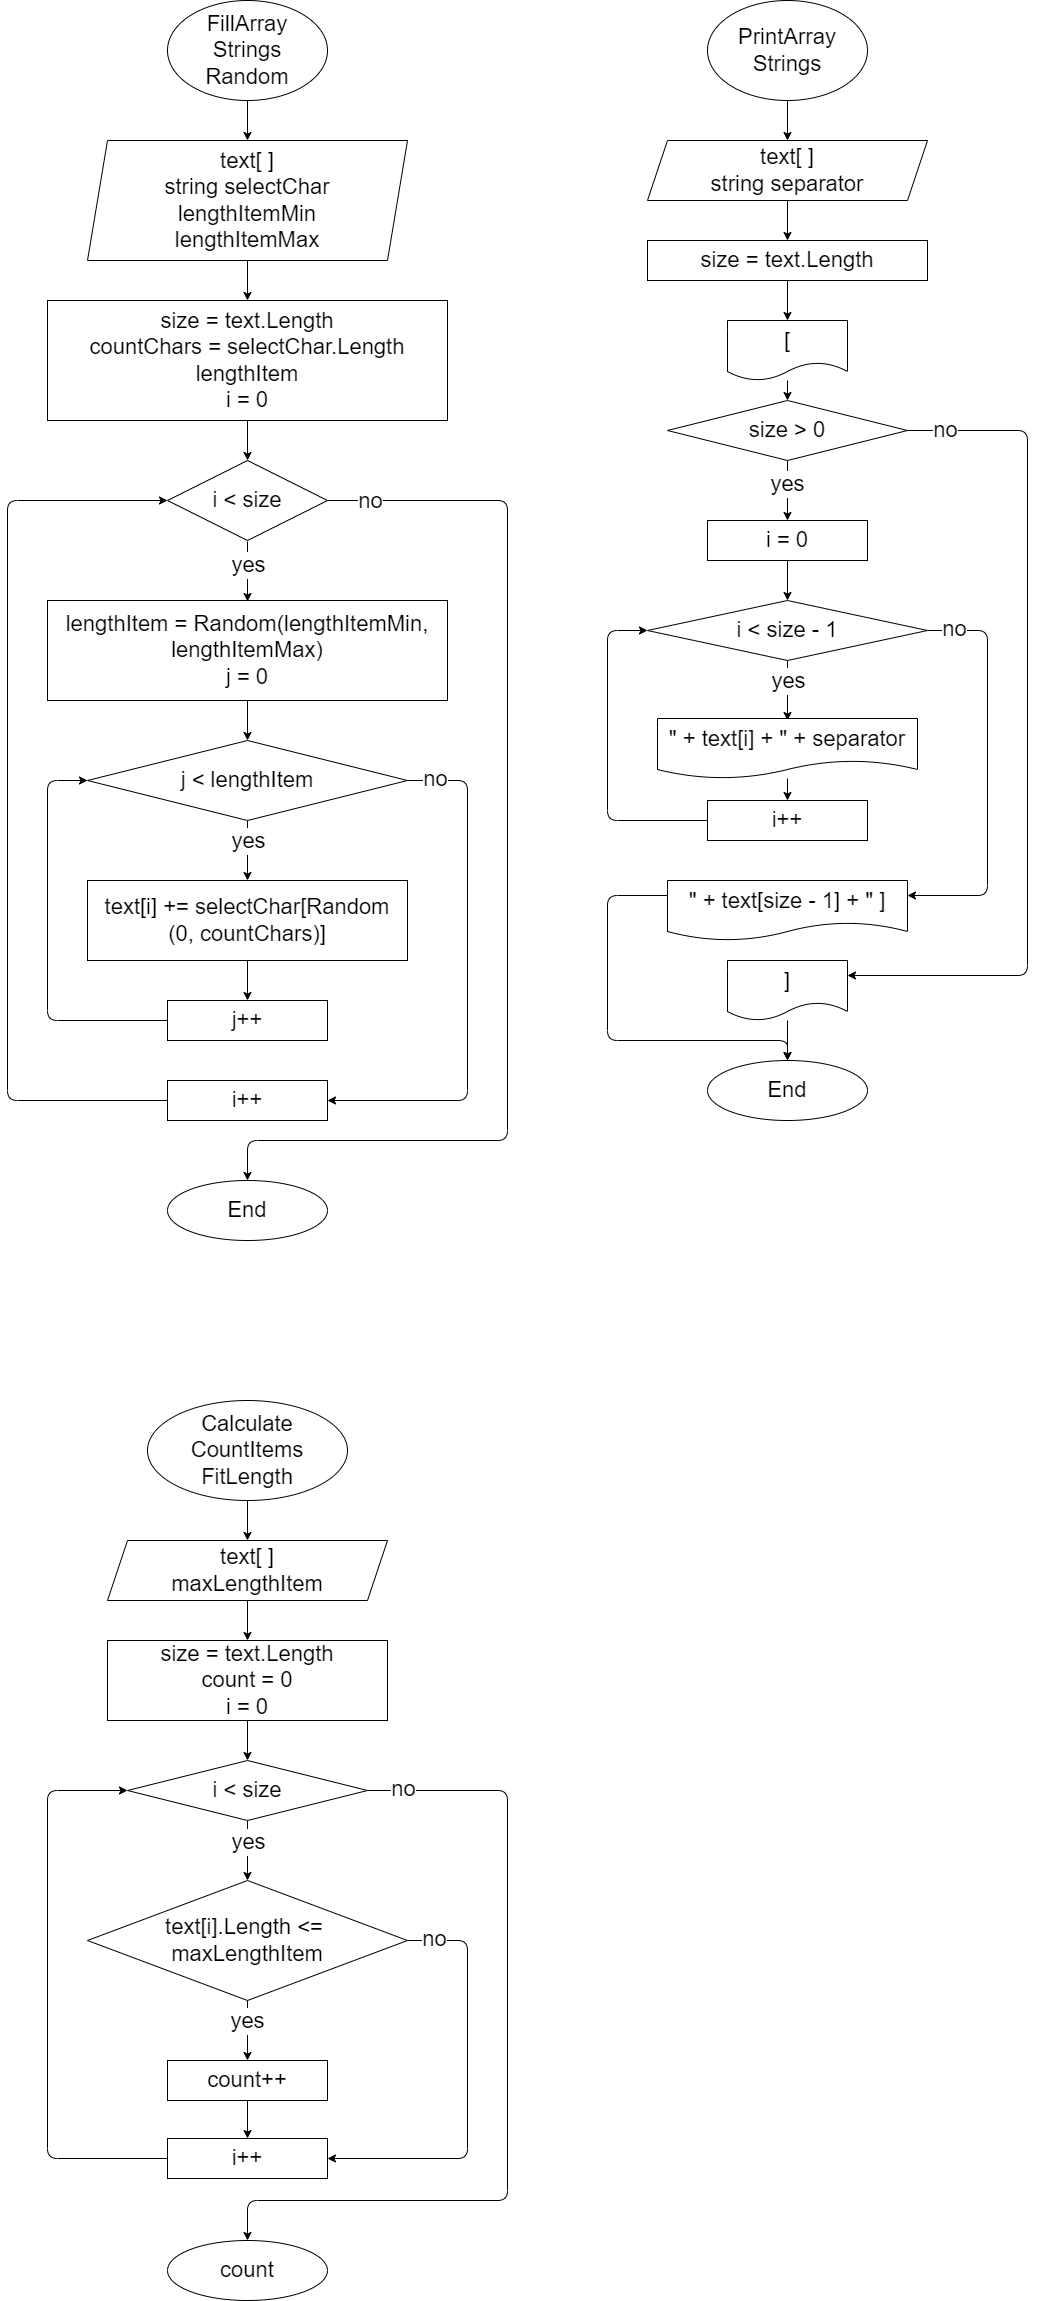

The diagram above was exported from draw.io. Its source (the exported page's mxGraphModel, read from the mxfile embedded in the PNG):
<mxGraphModel dx="1227" dy="771" grid="1" gridSize="20" guides="1" tooltips="1" connect="1" arrows="1" fold="1" page="0" pageScale="1" pageWidth="827" pageHeight="1169" math="0" shadow="0">
  <root>
    <mxCell id="0" />
    <mxCell id="1" parent="0" />
    <mxCell id="13" style="edgeStyle=none;html=1;entryX=0.5;entryY=0;entryDx=0;entryDy=0;fontSize=22;" parent="1" source="2" target="8" edge="1">
      <mxGeometry relative="1" as="geometry" />
    </mxCell>
    <mxCell id="2" value="FillArray&#10;Strings&#10;Random" style="ellipse;whiteSpace=wrap;fontSize=22;" parent="1" vertex="1">
      <mxGeometry x="400" y="80" width="160" height="100" as="geometry" />
    </mxCell>
    <mxCell id="15" style="edgeStyle=none;html=1;entryX=0.5;entryY=0;entryDx=0;entryDy=0;fontSize=22;" parent="1" source="3" target="4" edge="1">
      <mxGeometry relative="1" as="geometry" />
    </mxCell>
    <mxCell id="3" value="size = text.Length&#10;countChars = selectChar.Length&#10;lengthItem&#10;i = 0" style="rounded=0;whiteSpace=wrap;fontSize=22;" parent="1" vertex="1">
      <mxGeometry x="280" y="380" width="400" height="120" as="geometry" />
    </mxCell>
    <mxCell id="16" style="edgeStyle=none;html=1;entryX=0.5;entryY=0;entryDx=0;entryDy=0;fontSize=22;" parent="1" edge="1">
      <mxGeometry relative="1" as="geometry">
        <mxPoint x="480" y="621" as="sourcePoint" />
        <mxPoint x="480" y="681" as="targetPoint" />
      </mxGeometry>
    </mxCell>
    <mxCell id="25" value="yes" style="edgeLabel;html=1;align=center;verticalAlign=middle;resizable=0;points=[];fontSize=22;" parent="16" vertex="1" connectable="0">
      <mxGeometry x="-0.48" relative="1" as="geometry">
        <mxPoint y="7" as="offset" />
      </mxGeometry>
    </mxCell>
    <mxCell id="20" style="edgeStyle=none;html=1;entryX=0.5;entryY=0;entryDx=0;entryDy=0;fontSize=22;exitX=1;exitY=0.5;exitDx=0;exitDy=0;" parent="1" source="4" target="12" edge="1">
      <mxGeometry relative="1" as="geometry">
        <Array as="points">
          <mxPoint x="740" y="580" />
          <mxPoint x="740" y="1220" />
          <mxPoint x="480" y="1220" />
        </Array>
      </mxGeometry>
    </mxCell>
    <mxCell id="26" value="no" style="edgeLabel;html=1;align=center;verticalAlign=middle;resizable=0;points=[];fontSize=22;" parent="20" vertex="1" connectable="0">
      <mxGeometry x="-0.9228" relative="1" as="geometry">
        <mxPoint as="offset" />
      </mxGeometry>
    </mxCell>
    <mxCell id="4" value="i &lt; size" style="rhombus;whiteSpace=wrap;fontSize=22;" parent="1" vertex="1">
      <mxGeometry x="400" y="540" width="160" height="80" as="geometry" />
    </mxCell>
    <mxCell id="17" style="edgeStyle=none;html=1;entryX=0.5;entryY=0;entryDx=0;entryDy=0;fontSize=22;" parent="1" source="5" target="6" edge="1">
      <mxGeometry relative="1" as="geometry" />
    </mxCell>
    <mxCell id="5" value="lengthItem = Random(lengthItemMin, lengthItemMax)&#10;j = 0" style="rounded=0;whiteSpace=wrap;fontSize=22;" parent="1" vertex="1">
      <mxGeometry x="280" y="680" width="400" height="100" as="geometry" />
    </mxCell>
    <mxCell id="18" style="edgeStyle=none;html=1;entryX=0.5;entryY=0;entryDx=0;entryDy=0;fontSize=22;" parent="1" source="6" target="7" edge="1">
      <mxGeometry relative="1" as="geometry" />
    </mxCell>
    <mxCell id="24" style="edgeStyle=none;html=1;entryX=1;entryY=0.5;entryDx=0;entryDy=0;fontSize=22;exitX=1;exitY=0.5;exitDx=0;exitDy=0;" parent="1" source="6" target="11" edge="1">
      <mxGeometry relative="1" as="geometry">
        <Array as="points">
          <mxPoint x="700" y="860" />
          <mxPoint x="700" y="1180" />
        </Array>
      </mxGeometry>
    </mxCell>
    <mxCell id="6" value="j &lt; lengthItem" style="rhombus;whiteSpace=wrap;fontSize=22;" parent="1" vertex="1">
      <mxGeometry x="320" y="820" width="320" height="80" as="geometry" />
    </mxCell>
    <mxCell id="19" style="edgeStyle=none;html=1;entryX=0.5;entryY=0;entryDx=0;entryDy=0;fontSize=22;" parent="1" source="7" target="10" edge="1">
      <mxGeometry relative="1" as="geometry" />
    </mxCell>
    <mxCell id="7" value="text[i] += selectChar[Random&#10;(0, countChars)]" style="rounded=0;whiteSpace=wrap;fontSize=22;" parent="1" vertex="1">
      <mxGeometry x="320" y="960" width="320" height="80" as="geometry" />
    </mxCell>
    <mxCell id="14" style="edgeStyle=none;html=1;entryX=0.5;entryY=0;entryDx=0;entryDy=0;fontSize=22;" parent="1" source="8" target="3" edge="1">
      <mxGeometry relative="1" as="geometry" />
    </mxCell>
    <mxCell id="8" value="text[ ]&#10;string selectChar&#10;lengthItemMin&#10;lengthItemMax" style="shape=parallelogram;perimeter=parallelogramPerimeter;whiteSpace=wrap;fixedSize=1;fontSize=22;" parent="1" vertex="1">
      <mxGeometry x="320" y="220" width="320" height="120" as="geometry" />
    </mxCell>
    <mxCell id="23" style="edgeStyle=none;html=1;entryX=0;entryY=0.5;entryDx=0;entryDy=0;fontSize=22;" parent="1" source="10" target="6" edge="1">
      <mxGeometry relative="1" as="geometry">
        <Array as="points">
          <mxPoint x="280" y="1100" />
          <mxPoint x="280" y="860" />
        </Array>
      </mxGeometry>
    </mxCell>
    <mxCell id="10" value="j++" style="rounded=0;whiteSpace=wrap;html=1;fontSize=22;" parent="1" vertex="1">
      <mxGeometry x="400" y="1080" width="160" height="40" as="geometry" />
    </mxCell>
    <mxCell id="21" style="edgeStyle=none;html=1;entryX=0;entryY=0.5;entryDx=0;entryDy=0;fontSize=22;exitX=0;exitY=0.5;exitDx=0;exitDy=0;" parent="1" source="11" target="4" edge="1">
      <mxGeometry relative="1" as="geometry">
        <Array as="points">
          <mxPoint x="240" y="1180" />
          <mxPoint x="240" y="580" />
        </Array>
      </mxGeometry>
    </mxCell>
    <mxCell id="11" value="i++" style="rounded=0;whiteSpace=wrap;html=1;fontSize=22;" parent="1" vertex="1">
      <mxGeometry x="400" y="1160" width="160" height="40" as="geometry" />
    </mxCell>
    <mxCell id="12" value="End" style="ellipse;whiteSpace=wrap;fontSize=22;" parent="1" vertex="1">
      <mxGeometry x="400" y="1260" width="160" height="60" as="geometry" />
    </mxCell>
    <mxCell id="27" value="no" style="edgeLabel;html=1;align=center;verticalAlign=middle;resizable=0;points=[];fontSize=22;" parent="1" vertex="1" connectable="0">
      <mxGeometry x="667" y="858" as="geometry" />
    </mxCell>
    <mxCell id="28" value="yes" style="edgeLabel;html=1;align=center;verticalAlign=middle;resizable=0;points=[];fontSize=22;" parent="1" vertex="1" connectable="0">
      <mxGeometry x="480" y="920" as="geometry" />
    </mxCell>
    <mxCell id="42" style="edgeStyle=none;html=1;entryX=0.5;entryY=0;entryDx=0;entryDy=0;" edge="1" parent="1" source="29" target="30">
      <mxGeometry relative="1" as="geometry" />
    </mxCell>
    <mxCell id="29" value="PrintArray&#10;Strings" style="ellipse;whiteSpace=wrap;fontSize=22;" vertex="1" parent="1">
      <mxGeometry x="940" y="80" width="160" height="100" as="geometry" />
    </mxCell>
    <mxCell id="43" style="edgeStyle=none;html=1;entryX=0.5;entryY=0;entryDx=0;entryDy=0;" edge="1" parent="1" source="30" target="31">
      <mxGeometry relative="1" as="geometry" />
    </mxCell>
    <mxCell id="30" value="text[ ]&#10;string separator" style="shape=parallelogram;perimeter=parallelogramPerimeter;whiteSpace=wrap;fixedSize=1;fontSize=22;" vertex="1" parent="1">
      <mxGeometry x="880" y="220" width="280" height="60" as="geometry" />
    </mxCell>
    <mxCell id="44" style="edgeStyle=none;html=1;entryX=0.5;entryY=0;entryDx=0;entryDy=0;" edge="1" parent="1" source="31">
      <mxGeometry relative="1" as="geometry">
        <mxPoint x="1020" y="400" as="targetPoint" />
      </mxGeometry>
    </mxCell>
    <mxCell id="31" value="size = text.Length" style="rounded=0;whiteSpace=wrap;fontSize=22;" vertex="1" parent="1">
      <mxGeometry x="880" y="320" width="280" height="40" as="geometry" />
    </mxCell>
    <mxCell id="46" style="edgeStyle=none;html=1;entryX=0.5;entryY=0;entryDx=0;entryDy=0;" edge="1" parent="1" source="34" target="35">
      <mxGeometry relative="1" as="geometry" />
    </mxCell>
    <mxCell id="57" value="yes" style="edgeLabel;html=1;align=center;verticalAlign=middle;resizable=0;points=[];fontSize=22;" vertex="1" connectable="0" parent="46">
      <mxGeometry x="-0.4267" y="2" relative="1" as="geometry">
        <mxPoint x="-3" y="6" as="offset" />
      </mxGeometry>
    </mxCell>
    <mxCell id="47" style="edgeStyle=none;html=1;entryX=1;entryY=0.25;entryDx=0;entryDy=0;exitX=1;exitY=0.5;exitDx=0;exitDy=0;" edge="1" parent="1" source="34" target="66">
      <mxGeometry relative="1" as="geometry">
        <mxPoint x="1110" y="1060" as="targetPoint" />
        <Array as="points">
          <mxPoint x="1260" y="510" />
          <mxPoint x="1260" y="1055" />
        </Array>
      </mxGeometry>
    </mxCell>
    <mxCell id="55" value="no" style="edgeLabel;html=1;align=center;verticalAlign=middle;resizable=0;points=[];fontSize=22;" vertex="1" connectable="0" parent="47">
      <mxGeometry x="-0.912" y="1" relative="1" as="geometry">
        <mxPoint as="offset" />
      </mxGeometry>
    </mxCell>
    <mxCell id="34" value="size &gt; 0" style="rhombus;whiteSpace=wrap;fontSize=22;" vertex="1" parent="1">
      <mxGeometry x="900" y="480" width="240" height="60" as="geometry" />
    </mxCell>
    <mxCell id="49" style="edgeStyle=none;html=1;entryX=0.5;entryY=0;entryDx=0;entryDy=0;" edge="1" parent="1" source="35" target="36">
      <mxGeometry relative="1" as="geometry" />
    </mxCell>
    <mxCell id="35" value="i = 0" style="rounded=0;whiteSpace=wrap;fontSize=22;" vertex="1" parent="1">
      <mxGeometry x="940" y="600" width="160" height="40" as="geometry" />
    </mxCell>
    <mxCell id="50" style="edgeStyle=none;html=1;entryX=1;entryY=0.25;entryDx=0;entryDy=0;exitX=1;exitY=0.5;exitDx=0;exitDy=0;" edge="1" parent="1" source="36" target="64">
      <mxGeometry relative="1" as="geometry">
        <mxPoint x="1130" y="980" as="targetPoint" />
        <Array as="points">
          <mxPoint x="1220" y="710" />
          <mxPoint x="1220" y="975" />
        </Array>
      </mxGeometry>
    </mxCell>
    <mxCell id="51" style="edgeStyle=none;html=1;entryX=0.5;entryY=0;entryDx=0;entryDy=0;" edge="1" parent="1" source="36">
      <mxGeometry relative="1" as="geometry">
        <mxPoint x="1020" y="800" as="targetPoint" />
      </mxGeometry>
    </mxCell>
    <mxCell id="36" value="i &lt; size - 1" style="rhombus;whiteSpace=wrap;fontSize=22;" vertex="1" parent="1">
      <mxGeometry x="880" y="680" width="280" height="60" as="geometry" />
    </mxCell>
    <mxCell id="53" style="edgeStyle=none;html=1;entryX=0;entryY=0.5;entryDx=0;entryDy=0;" edge="1" parent="1" source="38" target="36">
      <mxGeometry relative="1" as="geometry">
        <Array as="points">
          <mxPoint x="840" y="900" />
          <mxPoint x="840" y="710" />
        </Array>
      </mxGeometry>
    </mxCell>
    <mxCell id="38" value="i++" style="rounded=0;whiteSpace=wrap;html=1;fontSize=22;" vertex="1" parent="1">
      <mxGeometry x="940" y="880" width="160" height="40" as="geometry" />
    </mxCell>
    <mxCell id="54" style="edgeStyle=none;html=1;entryX=0.5;entryY=0;entryDx=0;entryDy=0;exitX=0;exitY=0.25;exitDx=0;exitDy=0;" edge="1" parent="1" source="64" target="41">
      <mxGeometry relative="1" as="geometry">
        <mxPoint x="910" y="980" as="sourcePoint" />
        <Array as="points">
          <mxPoint x="840" y="975" />
          <mxPoint x="840" y="1120" />
          <mxPoint x="1020" y="1120" />
        </Array>
      </mxGeometry>
    </mxCell>
    <mxCell id="41" value="End" style="ellipse;whiteSpace=wrap;fontSize=22;" vertex="1" parent="1">
      <mxGeometry x="940" y="1140" width="160" height="60" as="geometry" />
    </mxCell>
    <mxCell id="56" value="no" style="edgeLabel;html=1;align=center;verticalAlign=middle;resizable=0;points=[];fontSize=22;" vertex="1" connectable="0" parent="1">
      <mxGeometry x="1199" y="525" as="geometry">
        <mxPoint x="-13" y="183" as="offset" />
      </mxGeometry>
    </mxCell>
    <mxCell id="58" value="yes" style="edgeLabel;html=1;align=center;verticalAlign=middle;resizable=0;points=[];fontSize=22;" vertex="1" connectable="0" parent="1">
      <mxGeometry x="1020" y="760" as="geometry" />
    </mxCell>
    <mxCell id="60" style="edgeStyle=none;html=1;entryX=0.5;entryY=0;entryDx=0;entryDy=0;fontSize=22;" edge="1" parent="1" source="59" target="34">
      <mxGeometry relative="1" as="geometry" />
    </mxCell>
    <mxCell id="59" value="[" style="shape=document;whiteSpace=wrap;boundedLbl=1;fontSize=22;" vertex="1" parent="1">
      <mxGeometry x="960" y="400" width="120" height="60" as="geometry" />
    </mxCell>
    <mxCell id="63" style="edgeStyle=none;html=1;entryX=0.5;entryY=0;entryDx=0;entryDy=0;fontSize=22;" edge="1" parent="1" source="61" target="38">
      <mxGeometry relative="1" as="geometry" />
    </mxCell>
    <mxCell id="61" value="&quot; + text[i] + &quot; + separator" style="shape=document;whiteSpace=wrap;boundedLbl=1;fontSize=22;" vertex="1" parent="1">
      <mxGeometry x="890" y="798" width="260" height="60" as="geometry" />
    </mxCell>
    <mxCell id="64" value="&quot; + text[size - 1] + &quot; ]" style="shape=document;whiteSpace=wrap;boundedLbl=1;fontSize=22;" vertex="1" parent="1">
      <mxGeometry x="900" y="960" width="240" height="60" as="geometry" />
    </mxCell>
    <mxCell id="67" style="edgeStyle=none;html=1;fontSize=22;" edge="1" parent="1" source="66">
      <mxGeometry relative="1" as="geometry">
        <mxPoint x="1020" y="1140" as="targetPoint" />
      </mxGeometry>
    </mxCell>
    <mxCell id="66" value="]" style="shape=document;whiteSpace=wrap;boundedLbl=1;fontSize=22;" vertex="1" parent="1">
      <mxGeometry x="960" y="1040" width="120" height="60" as="geometry" />
    </mxCell>
    <mxCell id="77" style="edgeStyle=none;html=1;entryX=0.5;entryY=0;entryDx=0;entryDy=0;fontSize=22;" edge="1" parent="1" source="69" target="70">
      <mxGeometry relative="1" as="geometry" />
    </mxCell>
    <mxCell id="69" value="Calculate&#10;CountItems&#10;FitLength" style="ellipse;whiteSpace=wrap;fontSize=22;" vertex="1" parent="1">
      <mxGeometry x="380" y="1480" width="200" height="100" as="geometry" />
    </mxCell>
    <mxCell id="78" style="edgeStyle=none;html=1;entryX=0.5;entryY=0;entryDx=0;entryDy=0;fontSize=22;" edge="1" parent="1" source="70" target="71">
      <mxGeometry relative="1" as="geometry" />
    </mxCell>
    <mxCell id="70" value="text[ ]&#10;maxLengthItem" style="shape=parallelogram;perimeter=parallelogramPerimeter;whiteSpace=wrap;fixedSize=1;fontSize=22;" vertex="1" parent="1">
      <mxGeometry x="340" y="1620" width="280" height="60" as="geometry" />
    </mxCell>
    <mxCell id="79" style="edgeStyle=none;html=1;entryX=0.5;entryY=0;entryDx=0;entryDy=0;fontSize=22;" edge="1" parent="1" source="71" target="72">
      <mxGeometry relative="1" as="geometry" />
    </mxCell>
    <mxCell id="71" value="size = text.Length&#10;count = 0&#10;i = 0" style="rounded=0;whiteSpace=wrap;fontSize=22;" vertex="1" parent="1">
      <mxGeometry x="340" y="1720" width="280" height="80" as="geometry" />
    </mxCell>
    <mxCell id="80" style="edgeStyle=none;html=1;entryX=0.5;entryY=0;entryDx=0;entryDy=0;fontSize=22;" edge="1" parent="1" source="72" target="74">
      <mxGeometry relative="1" as="geometry" />
    </mxCell>
    <mxCell id="87" value="yes" style="edgeLabel;html=1;align=center;verticalAlign=middle;resizable=0;points=[];fontSize=22;" vertex="1" connectable="0" parent="80">
      <mxGeometry x="-0.3054" relative="1" as="geometry">
        <mxPoint as="offset" />
      </mxGeometry>
    </mxCell>
    <mxCell id="85" style="edgeStyle=none;html=1;entryX=0.5;entryY=0;entryDx=0;entryDy=0;fontSize=22;exitX=1;exitY=0.5;exitDx=0;exitDy=0;" edge="1" parent="1" source="72" target="73">
      <mxGeometry relative="1" as="geometry">
        <Array as="points">
          <mxPoint x="740" y="1870" />
          <mxPoint x="740" y="2280" />
          <mxPoint x="480" y="2280" />
        </Array>
      </mxGeometry>
    </mxCell>
    <mxCell id="86" value="no" style="edgeLabel;html=1;align=center;verticalAlign=middle;resizable=0;points=[];fontSize=22;" vertex="1" connectable="0" parent="85">
      <mxGeometry x="-0.9106" y="-2" relative="1" as="geometry">
        <mxPoint x="-2" y="-4" as="offset" />
      </mxGeometry>
    </mxCell>
    <mxCell id="72" value="i &lt; size" style="rhombus;whiteSpace=wrap;fontSize=22;" vertex="1" parent="1">
      <mxGeometry x="360" y="1840" width="240" height="60" as="geometry" />
    </mxCell>
    <mxCell id="73" value="count" style="ellipse;whiteSpace=wrap;fontSize=22;" vertex="1" parent="1">
      <mxGeometry x="400" y="2320" width="160" height="60" as="geometry" />
    </mxCell>
    <mxCell id="81" style="edgeStyle=none;html=1;entryX=0.5;entryY=0;entryDx=0;entryDy=0;fontSize=22;" edge="1" parent="1" source="74" target="75">
      <mxGeometry relative="1" as="geometry" />
    </mxCell>
    <mxCell id="89" value="yes" style="edgeLabel;html=1;align=center;verticalAlign=middle;resizable=0;points=[];fontSize=22;" vertex="1" connectable="0" parent="81">
      <mxGeometry x="-0.3269" y="-1" relative="1" as="geometry">
        <mxPoint as="offset" />
      </mxGeometry>
    </mxCell>
    <mxCell id="82" style="edgeStyle=none;html=1;entryX=1;entryY=0.5;entryDx=0;entryDy=0;fontSize=22;" edge="1" parent="1" target="76">
      <mxGeometry relative="1" as="geometry">
        <mxPoint x="640" y="2020" as="sourcePoint" />
        <Array as="points">
          <mxPoint x="700" y="2020" />
          <mxPoint x="700" y="2238" />
        </Array>
      </mxGeometry>
    </mxCell>
    <mxCell id="88" value="no" style="edgeLabel;html=1;align=center;verticalAlign=middle;resizable=0;points=[];fontSize=22;" vertex="1" connectable="0" parent="82">
      <mxGeometry x="-0.9312" y="-1" relative="1" as="geometry">
        <mxPoint x="12" y="-3" as="offset" />
      </mxGeometry>
    </mxCell>
    <mxCell id="74" value="text[i].Length &lt;= &#10;maxLengthItem" style="rhombus;whiteSpace=wrap;fontSize=22;" vertex="1" parent="1">
      <mxGeometry x="320" y="1960" width="320" height="120" as="geometry" />
    </mxCell>
    <mxCell id="84" style="edgeStyle=none;html=1;entryX=0.5;entryY=0;entryDx=0;entryDy=0;fontSize=22;" edge="1" parent="1" source="75" target="76">
      <mxGeometry relative="1" as="geometry" />
    </mxCell>
    <mxCell id="75" value="count++" style="rounded=0;whiteSpace=wrap;fontSize=22;" vertex="1" parent="1">
      <mxGeometry x="400" y="2140" width="160" height="40" as="geometry" />
    </mxCell>
    <mxCell id="83" style="edgeStyle=none;html=1;entryX=0;entryY=0.5;entryDx=0;entryDy=0;fontSize=22;exitX=0;exitY=0.5;exitDx=0;exitDy=0;" edge="1" parent="1" source="76" target="72">
      <mxGeometry relative="1" as="geometry">
        <Array as="points">
          <mxPoint x="280" y="2238" />
          <mxPoint x="280" y="1870" />
        </Array>
      </mxGeometry>
    </mxCell>
    <mxCell id="76" value="i++" style="rounded=0;whiteSpace=wrap;fontSize=22;" vertex="1" parent="1">
      <mxGeometry x="400" y="2218" width="160" height="40" as="geometry" />
    </mxCell>
  </root>
</mxGraphModel>